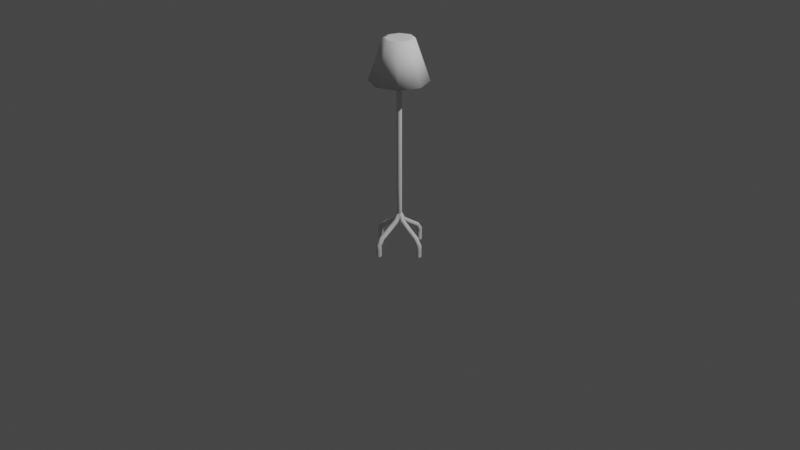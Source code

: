 # Source: lamp.blend  (saved by Blender 3.2.14; exported with 4.5.12 LTS)
import bpy
from mathutils import Matrix  # noqa: F401  (used for matrix-valued properties, if any)

bpy.ops.wm.read_factory_settings(use_empty=True)
scene = bpy.context.scene
scene.name = 'Scene'

# ---- collections
col_collection = bpy.data.collections.new('Collection'); scene.collection.children.link(col_collection)

# ---- world
world_world = bpy.data.worlds.new('World'); scene.world = world_world
world_world.use_nodes = True; world_world.node_tree.nodes.clear()
_N = world_world.node_tree.nodes; _L = world_world.node_tree.links
n0 = _N.new('ShaderNodeOutputWorld'); n0.name = 'World Output'; n0.location = (300, 300)
n1 = _N.new('ShaderNodeBackground'); n1.name = 'Background'; n1.location = (10, 300)
n1.inputs[0].default_value = (0.05088, 0.05088, 0.05088, 1.0)
_L.new(n1.outputs[0], n0.inputs[0])
n0.is_active_output = True
world_world.color = (0.05088, 0.05088, 0.05088)
world_world.use_sun_shadow = False
world_world.sun_shadow_jitter_overblur = 0.0

# ---- cameras
cam_camera = bpy.data.cameras.new('Camera')
cam_camera.clip_end = 100.0
cam_camera.ortho_scale = 7.314

# ---- lights
light_light = bpy.data.lights.new('Light', 'POINT')
light_light.transmission_factor = 0.0
light_light.energy = 1000.0
light_light.shadow_soft_size = 0.1
light_light.shadow_maximum_resolution = 0.006
light_light.use_absolute_resolution = True

# ---- meshes
me_cylinder_001 = bpy.data.meshes.new('Cylinder.001')
me_cylinder_001.from_pydata([(0.003992, 0.2627, -0.4207), (0.003992, 0.1229, 1.312e-05), (0.1893, 0.1859, -0.4207), (0.09052, 0.0871, 1.312e-05), (0.2661, 0.0005702, -0.4207), (0.1264, 0.0005702, 1.312e-05), (0.1893, -0.1848, -0.4207), (0.09052, -0.08596, 1.312e-05), (0.003992, -0.2615, -0.4207), (0.003992, -0.1218, 1.312e-05), (-0.1813, -0.1848, -0.4207), (-0.08254, -0.08596, 1.312e-05), (-0.2581, 0.0005702, -0.4207), (-0.1184, 0.0005702, 1.312e-05), (-0.1813, 0.1859, -0.4207), (-0.08254, 0.0871, 1.312e-05), (0.003992, 0.3013, -0.4207), (0.2166, 0.2132, -0.4207), (0.3047, 0.0005702, -0.4207), (0.2166, -0.2121, -0.4207), (0.003992, -0.3002, -0.4207), (-0.2087, -0.2121, -0.4207), (-0.2967, 0.0005702, -0.4207), (-0.2087, 0.2132, -0.4207), (0.1143, 0.1109, 1.312e-05), (0.003992, 0.1565, 1.312e-05), (0.16, 0.0005702, 1.312e-05), (0.1143, -0.1097, 1.312e-05), (0.003992, -0.1554, 1.312e-05), (-0.1063, -0.1097, 1.312e-05), (-0.152, 0.0005702, 1.312e-05), (-0.1063, 0.1109, 1.312e-05), (0.003992, 0.1468, -0.01577), (0.1074, 0.104, -0.01577), (0.1502, 0.0005702, -0.01577), (0.1074, -0.1028, -0.01577), (0.003992, -0.1456, -0.01577), (-0.0994, -0.1028, -0.01577), (-0.1422, 0.0005702, -0.01577), (-0.0994, 0.104, -0.01577)], [], [(16, 25, 24, 17), (17, 24, 26, 18), (18, 26, 27, 19), (19, 27, 28, 20), (20, 28, 29, 21), (21, 29, 30, 22), (3, 1, 15, 13, 11, 9, 7, 5), (22, 30, 31, 23), (23, 31, 25, 16), (10, 12, 38, 37), (2, 0, 16, 17), (4, 2, 17, 18), (6, 4, 18, 19), (8, 6, 19, 20), (10, 8, 20, 21), (12, 10, 21, 22), (14, 12, 22, 23), (0, 14, 23, 16), (1, 3, 24, 25), (3, 5, 26, 24), (5, 7, 27, 26), (7, 9, 28, 27), (9, 11, 29, 28), (11, 13, 30, 29), (13, 15, 31, 30), (15, 1, 25, 31), (32, 33, 34, 35, 36, 37, 38, 39), (6, 8, 36, 35), (2, 4, 34, 33), (12, 14, 39, 38), (8, 10, 37, 36), (4, 6, 35, 34), (0, 2, 33, 32), (14, 0, 32, 39)])
me_cylinder_001.polygons.foreach_set('use_smooth', [True] * 34)
_uv = me_cylinder_001.uv_layers.new(name='UVMap')
_uv.uv.foreach_set('vector', [1.0, 0.5, 1.0, 1.0, 0.875, 1.0, 0.875, 0.5, 0.875, 0.5, 0.875, 1.0, 0.75, 1.0, 0.75, 0.5, 0.75, 0.5, 0.75, 1.0, 0.625, 1.0, 0.625, 0.5, 0.625, 0.5, 0.625, 1.0, 0.5, 1.0, 0.5, 0.5, 0.5, 0.5, 0.5, 1.0, 0.375, 1.0, 0.375, 0.5, 0.375, 0.5, 0.375, 1.0, 0.25, 1.0, 0.25, 0.5, 0.3832, 0.3832, 0.25, 0.4383, 0.1168, 0.3832, 0.0617, 0.25, 0.1168, 0.1168, 0.25, 0.0617, 0.3832, 0.1168, 0.4383, 0.25, 0.25, 0.5, 0.25, 1.0, 0.125, 1.0, 0.125, 0.5, 0.125, 0.5, 0.125, 1.0, 0.0, 1.0, 0.0, 0.5, 0.6021, 0.1021, 0.5408, 0.25, 0.5408, 0.25, 0.6021, 0.1021, 0.8979, 0.3979, 0.75, 0.4592, 0.75, 0.49, 0.9197, 0.4197, 0.9592, 0.25, 0.8979, 0.3979, 0.9197, 0.4197, 0.99, 0.25, 0.8979, 0.1021, 0.9592, 0.25, 0.99, 0.25, 0.9197, 0.08029, 0.75, 0.04084, 0.8979, 0.1021, 0.9197, 0.08029, 0.75, 0.01, 0.6021, 0.1021, 0.75, 0.04084, 0.75, 0.01, 0.5803, 0.08029, 0.5408, 0.25, 0.6021, 0.1021, 0.5803, 0.08029, 0.51, 0.25, 0.6021, 0.3979, 0.5408, 0.25, 0.51, 0.25, 0.5803, 0.4197, 0.75, 0.4592, 0.6021, 0.3979, 0.5803, 0.4197, 0.75, 0.49, 0.25, 0.4383, 0.3832, 0.3832, 0.4197, 0.4197, 0.25, 0.49, 0.3832, 0.3832, 0.4383, 0.25, 0.49, 0.25, 0.4197, 0.4197, 0.4383, 0.25, 0.3832, 0.1168, 0.4197, 0.08029, 0.49, 0.25, 0.3832, 0.1168, 0.25, 0.0617, 0.25, 0.01, 0.4197, 0.08029, 0.25, 0.0617, 0.1168, 0.1168, 0.08029, 0.08029, 0.25, 0.01, 0.1168, 0.1168, 0.0617, 0.25, 0.01, 0.25, 0.08029, 0.08029, 0.0617, 0.25, 0.1168, 0.3832, 0.08029, 0.4197, 0.01, 0.25, 0.1168, 0.3832, 0.25, 0.4383, 0.25, 0.49, 0.08029, 0.4197, 0.75, 0.4592, 0.8979, 0.3979, 0.9592, 0.25, 0.8979, 0.1021, 0.75, 0.04084, 0.6021, 0.1021, 0.5408, 0.25, 0.6021, 0.3979, 0.8979, 0.1021, 0.75, 0.04084, 0.75, 0.04084, 0.8979, 0.1021, 0.8979, 0.3979, 0.9592, 0.25, 0.9592, 0.25, 0.8979, 0.3979, 0.5408, 0.25, 0.6021, 0.3979, 0.6021, 0.3979, 0.5408, 0.25, 0.75, 0.04084, 0.6021, 0.1021, 0.6021, 0.1021, 0.75, 0.04084, 0.9592, 0.25, 0.8979, 0.1021, 0.8979, 0.1021, 0.9592, 0.25, 0.75, 0.4592, 0.8979, 0.3979, 0.8979, 0.3979, 0.75, 0.4592, 0.6021, 0.3979, 0.75, 0.4592, 0.75, 0.4592, 0.6021, 0.3979])
me_cylinder_001.update()

# ---- curves / text
cu_beziercurve = bpy.data.curves.new('BezierCurve', 'CURVE')
cu_beziercurve.dimensions = '3D'
_sp = cu_beziercurve.splines.new('BEZIER'); _sp.bezier_points.add(3)
_sp.bezier_points.foreach_set('co', [0.002545, 0.2852, -0.3966, 0.002545, 0.2852, -0.2767, 0.002545, 0.0, 0.0, 0.002524, 0.0, 1.808])
_sp.bezier_points.foreach_set('handle_left', [0.00212, 0.2849, -0.4857, 0.00212, 0.2849, -0.3645, 0.002301, -0.000185, -0.1263, 0.001605, -0.002399, 1.522])
_sp.bezier_points.foreach_set('handle_right', [0.002971, 0.2855, -0.3074, 0.002971, 0.2855, -0.1889, 0.00279, 0.000185, 0.1263, 0.003443, 0.002399, 2.093])
for _p, _l, _r in zip(_sp.bezier_points, ['ALIGNED', 'ALIGNED', 'ALIGNED', 'ALIGNED'], ['ALIGNED', 'ALIGNED', 'ALIGNED', 'ALIGNED']): _p.handle_left_type = _l; _p.handle_right_type = _r
_sp.bezier_points.foreach_set('radius', [0.9251, 0.9251, 0.9251, 0.9251])
_sp.order_u = 0
_sp.order_v = 0
_sp.resolution_u = 4
_sp = cu_beziercurve.splines.new('BEZIER'); _sp.bezier_points.add(2)
_sp.bezier_points.foreach_set('co', [0.002545, -0.2818, -0.3966, 0.002545, -0.2818, -0.2767, 0.002545, 0.003395, 0.0])
_sp.bezier_points.foreach_set('handle_left', [0.00212, -0.2815, -0.4857, 0.00212, -0.2815, -0.3645, 0.002301, 0.00358, -0.1263])
_sp.bezier_points.foreach_set('handle_right', [0.002971, -0.2821, -0.3074, 0.002971, -0.2821, -0.1889, 0.00279, 0.00321, 0.1263])
for _p, _l, _r in zip(_sp.bezier_points, ['ALIGNED', 'ALIGNED', 'ALIGNED'], ['ALIGNED', 'ALIGNED', 'ALIGNED']): _p.handle_left_type = _l; _p.handle_right_type = _r
_sp.bezier_points.foreach_set('radius', [0.9251, 0.9251, 0.9251])
_sp.order_u = 0
_sp.order_v = 0
_sp.resolution_u = 4
_sp = cu_beziercurve.splines.new('BEZIER'); _sp.bezier_points.add(2)
_sp.bezier_points.foreach_set('co', [-0.281, 0.001698, -0.3966, -0.281, 0.001698, -0.2767, 0.004243, 0.001698, -1.379e-08])
_sp.bezier_points.foreach_set('handle_left', [-0.2806, 0.001272, -0.4857, -0.2806, 0.001272, -0.3645, 0.004428, 0.001453, -0.1263])
_sp.bezier_points.foreach_set('handle_right', [-0.2813, 0.002123, -0.3074, -0.2813, 0.002123, -0.1889, 0.004058, 0.001942, 0.1263])
for _p, _l, _r in zip(_sp.bezier_points, ['ALIGNED', 'ALIGNED', 'ALIGNED'], ['ALIGNED', 'ALIGNED', 'ALIGNED']): _p.handle_left_type = _l; _p.handle_right_type = _r
_sp.bezier_points.foreach_set('radius', [0.9251, 0.9251, 0.9251])
_sp.order_u = 0
_sp.order_v = 0
_sp.resolution_u = 4
_sp = cu_beziercurve.splines.new('BEZIER'); _sp.bezier_points.add(2)
_sp.bezier_points.foreach_set('co', [0.2861, 0.001698, -0.3966, 0.2861, 0.001698, -0.2767, 0.0008477, 0.001698, -1.379e-08])
_sp.bezier_points.foreach_set('handle_left', [0.2857, 0.001272, -0.4857, 0.2857, 0.001272, -0.3645, 0.0006627, 0.001453, -0.1263])
_sp.bezier_points.foreach_set('handle_right', [0.2864, 0.002123, -0.3074, 0.2864, 0.002123, -0.1889, 0.001033, 0.001942, 0.1263])
for _p, _l, _r in zip(_sp.bezier_points, ['ALIGNED', 'ALIGNED', 'ALIGNED'], ['ALIGNED', 'ALIGNED', 'ALIGNED']): _p.handle_left_type = _l; _p.handle_right_type = _r
_sp.bezier_points.foreach_set('radius', [0.9251, 0.9251, 0.9251])
_sp.order_u = 0
_sp.order_v = 0
_sp.resolution_u = 4
cu_beziercurve.use_path = True
cu_beziercurve.bevel_resolution = 1
cu_beziercurve.bevel_depth = 0.03
cu_beziercurve.resolution_u = 4
cu_beziercurve.fill_mode = 'FULL'

# ---- objects
ob_light = bpy.data.objects.new('Light', light_light)
ob_camera = bpy.data.objects.new('Camera', cam_camera)
ob_beziercurve = bpy.data.objects.new('BezierCurve', cu_beziercurve)
ob_cylinder = bpy.data.objects.new('Cylinder', me_cylinder_001)

# ---- transforms, parenting, visibility, modifiers, constraints
ob_light.location = (4.076, 1.005, 5.904)
ob_light.rotation_euler = (0.6503, 0.05522, 1.866)
ob_light.lock_rotations_4d = False
ob_light.empty_display_type = 'ARROWS'
ob_light.color = (0.0, 0.0, 0.0, 0.0)
ob_light.lineart.crease_threshold = 0.0
ob_camera.location = (7.359, -6.926, 4.958)
ob_camera.rotation_euler = (1.109, 0.0, 0.8149)
ob_camera.lock_rotations_4d = False
ob_camera.empty_display_type = 'ARROWS'
ob_camera.color = (0.0, 0.0, 0.0, 0.0)
ob_camera.display_type = 'WIRE'
ob_camera.lineart.crease_threshold = 0.0
ob_beziercurve.location = (-0.0002213, -3.161e-05, 0.07352)
ob_cylinder.location = (-0.005689, -0.0008125, 1.89)

# ---- collection membership
col_collection.objects.link(ob_light)
col_collection.objects.link(ob_camera)
col_collection.objects.link(ob_beziercurve)
col_collection.objects.link(ob_cylinder)

# ---- scene / render settings (as saved in the file)
scene.camera = ob_camera
scene.frame_start = 1; scene.frame_end = 250; scene.frame_set(1)
scene.render.engine = 'BLENDER_EEVEE_NEXT'
scene.cycles.sampling_pattern = 'TABULATED_SOBOL'
scene.cycles.use_light_tree = False
scene.view_settings.view_transform = 'Filmic'
bpy.context.view_layer.update()
